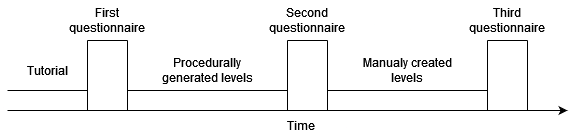

The diagram above was exported from draw.io. Its source (the exported page's mxGraphModel, read from the mxfile embedded in the PNG):
<mxGraphModel dx="1050" dy="537" grid="1" gridSize="10" guides="1" tooltips="1" connect="1" arrows="1" fold="1" page="1" pageScale="1" pageWidth="827" pageHeight="1169" math="0" shadow="0">
  <root>
    <mxCell id="0" />
    <mxCell id="1" parent="0" />
    <mxCell id="5J-kCy01PnJZ1zPXnQHN-2" value="" style="endArrow=classic;html=1;rounded=0;" parent="1" edge="1">
      <mxGeometry width="50" height="50" relative="1" as="geometry">
        <mxPoint x="120" y="300" as="sourcePoint" />
        <mxPoint x="680" y="300" as="targetPoint" />
      </mxGeometry>
    </mxCell>
    <mxCell id="5J-kCy01PnJZ1zPXnQHN-3" value="" style="endArrow=none;html=1;rounded=0;" parent="1" edge="1">
      <mxGeometry width="50" height="50" relative="1" as="geometry">
        <mxPoint x="120" y="280" as="sourcePoint" />
        <mxPoint x="200" y="280" as="targetPoint" />
      </mxGeometry>
    </mxCell>
    <mxCell id="5J-kCy01PnJZ1zPXnQHN-4" value="" style="endArrow=none;html=1;rounded=0;" parent="1" edge="1">
      <mxGeometry width="50" height="50" relative="1" as="geometry">
        <mxPoint x="200" y="300" as="sourcePoint" />
        <mxPoint x="200" y="230" as="targetPoint" />
      </mxGeometry>
    </mxCell>
    <mxCell id="5J-kCy01PnJZ1zPXnQHN-5" value="" style="endArrow=none;html=1;rounded=0;" parent="1" edge="1">
      <mxGeometry width="50" height="50" relative="1" as="geometry">
        <mxPoint x="200" y="230" as="sourcePoint" />
        <mxPoint x="240" y="230" as="targetPoint" />
      </mxGeometry>
    </mxCell>
    <mxCell id="5J-kCy01PnJZ1zPXnQHN-6" value="" style="endArrow=none;html=1;rounded=0;" parent="1" edge="1">
      <mxGeometry width="50" height="50" relative="1" as="geometry">
        <mxPoint x="240" y="300" as="sourcePoint" />
        <mxPoint x="240" y="230" as="targetPoint" />
        <Array as="points">
          <mxPoint x="240" y="280" />
        </Array>
      </mxGeometry>
    </mxCell>
    <mxCell id="5J-kCy01PnJZ1zPXnQHN-7" value="" style="endArrow=none;html=1;rounded=0;" parent="1" edge="1">
      <mxGeometry width="50" height="50" relative="1" as="geometry">
        <mxPoint x="240" y="280" as="sourcePoint" />
        <mxPoint x="400" y="280" as="targetPoint" />
      </mxGeometry>
    </mxCell>
    <mxCell id="5J-kCy01PnJZ1zPXnQHN-11" value="" style="endArrow=none;html=1;rounded=0;" parent="1" edge="1">
      <mxGeometry width="50" height="50" relative="1" as="geometry">
        <mxPoint x="440" y="280" as="sourcePoint" />
        <mxPoint x="600" y="280" as="targetPoint" />
      </mxGeometry>
    </mxCell>
    <mxCell id="5J-kCy01PnJZ1zPXnQHN-16" value="Tutorial" style="text;html=1;align=center;verticalAlign=middle;whiteSpace=wrap;rounded=0;" parent="1" vertex="1">
      <mxGeometry x="130" y="240" width="60" height="40" as="geometry" />
    </mxCell>
    <mxCell id="5J-kCy01PnJZ1zPXnQHN-18" value="" style="endArrow=none;html=1;rounded=0;" parent="1" edge="1">
      <mxGeometry width="50" height="50" relative="1" as="geometry">
        <mxPoint x="400" y="300" as="sourcePoint" />
        <mxPoint x="400" y="230" as="targetPoint" />
      </mxGeometry>
    </mxCell>
    <mxCell id="5J-kCy01PnJZ1zPXnQHN-19" value="" style="endArrow=none;html=1;rounded=0;" parent="1" edge="1">
      <mxGeometry width="50" height="50" relative="1" as="geometry">
        <mxPoint x="400" y="230" as="sourcePoint" />
        <mxPoint x="440" y="230" as="targetPoint" />
      </mxGeometry>
    </mxCell>
    <mxCell id="5J-kCy01PnJZ1zPXnQHN-20" value="" style="endArrow=none;html=1;rounded=0;" parent="1" edge="1">
      <mxGeometry width="50" height="50" relative="1" as="geometry">
        <mxPoint x="440" y="300" as="sourcePoint" />
        <mxPoint x="440" y="230" as="targetPoint" />
        <Array as="points">
          <mxPoint x="440" y="280" />
        </Array>
      </mxGeometry>
    </mxCell>
    <mxCell id="5J-kCy01PnJZ1zPXnQHN-21" value="" style="endArrow=none;html=1;rounded=0;" parent="1" edge="1">
      <mxGeometry width="50" height="50" relative="1" as="geometry">
        <mxPoint x="600" y="300" as="sourcePoint" />
        <mxPoint x="600" y="230" as="targetPoint" />
      </mxGeometry>
    </mxCell>
    <mxCell id="5J-kCy01PnJZ1zPXnQHN-22" value="" style="endArrow=none;html=1;rounded=0;" parent="1" edge="1">
      <mxGeometry width="50" height="50" relative="1" as="geometry">
        <mxPoint x="600" y="230" as="sourcePoint" />
        <mxPoint x="640" y="230" as="targetPoint" />
      </mxGeometry>
    </mxCell>
    <mxCell id="5J-kCy01PnJZ1zPXnQHN-23" value="" style="endArrow=none;html=1;rounded=0;" parent="1" edge="1">
      <mxGeometry width="50" height="50" relative="1" as="geometry">
        <mxPoint x="640" y="300" as="sourcePoint" />
        <mxPoint x="640" y="230" as="targetPoint" />
        <Array as="points">
          <mxPoint x="640" y="280" />
        </Array>
      </mxGeometry>
    </mxCell>
    <mxCell id="5J-kCy01PnJZ1zPXnQHN-24" value="Procedurally generated levels" style="text;html=1;align=center;verticalAlign=middle;whiteSpace=wrap;rounded=0;" parent="1" vertex="1">
      <mxGeometry x="260" y="240" width="120" height="40" as="geometry" />
    </mxCell>
    <mxCell id="5J-kCy01PnJZ1zPXnQHN-25" value="Manualy created levels" style="text;html=1;align=center;verticalAlign=middle;whiteSpace=wrap;rounded=0;" parent="1" vertex="1">
      <mxGeometry x="460" y="240" width="120" height="40" as="geometry" />
    </mxCell>
    <mxCell id="5J-kCy01PnJZ1zPXnQHN-26" value="First questionnaire" style="text;html=1;align=center;verticalAlign=middle;whiteSpace=wrap;rounded=0;" parent="1" vertex="1">
      <mxGeometry x="190" y="190" width="60" height="40" as="geometry" />
    </mxCell>
    <mxCell id="5J-kCy01PnJZ1zPXnQHN-27" value="Second questionnaire" style="text;html=1;align=center;verticalAlign=middle;whiteSpace=wrap;rounded=0;" parent="1" vertex="1">
      <mxGeometry x="380" y="190" width="80" height="40" as="geometry" />
    </mxCell>
    <mxCell id="5J-kCy01PnJZ1zPXnQHN-28" value="Third questionnaire" style="text;html=1;align=center;verticalAlign=middle;whiteSpace=wrap;rounded=0;" parent="1" vertex="1">
      <mxGeometry x="590" y="190" width="60" height="40" as="geometry" />
    </mxCell>
    <mxCell id="5J-kCy01PnJZ1zPXnQHN-29" value="Time" style="text;html=1;align=center;verticalAlign=middle;whiteSpace=wrap;rounded=0;" parent="1" vertex="1">
      <mxGeometry x="384" y="300" width="60" height="30" as="geometry" />
    </mxCell>
  </root>
</mxGraphModel>